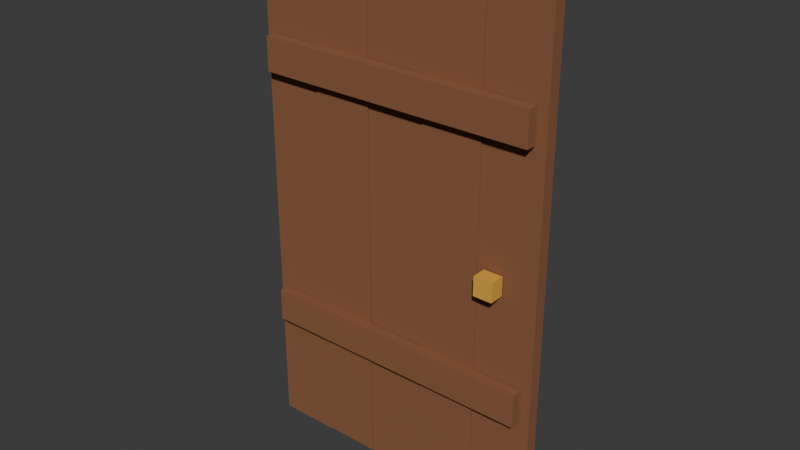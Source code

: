 # Source: door.blend  (saved by Blender 5.2.44; exported with 4.5.12 LTS)
import bpy
from mathutils import Matrix  # noqa: F401  (used for matrix-valued properties, if any)

bpy.ops.wm.read_factory_settings(use_empty=True)
scene = bpy.context.scene
scene.name = 'Scene'

# ---- collections
col_collection = bpy.data.collections.new('Collection'); scene.collection.children.link(col_collection)

# ---- materials (node trees are filled in below, after node groups)
mat_wood = bpy.data.materials.new('wood')
mat_wood.diffuse_color = (0.2542, 0.1022, 0.04374, 1.0)
mat_accent_gold = bpy.data.materials.new('accent_gold')
mat_accent_gold.diffuse_color = (0.7605, 0.3968, 0.04374, 1.0)

# ---- material node trees
mat_wood.use_nodes = True; mat_wood.node_tree.nodes.clear()
_N = mat_wood.node_tree.nodes; _L = mat_wood.node_tree.links
n0 = _N.new('ShaderNodeBsdfPrincipled'); n0.name = 'Principled BSDF'; n0.location = (-200, 100)
n0.inputs[0].default_value = (0.2542, 0.1022, 0.04374, 1.0)
n0.inputs[2].default_value = 1.0
n0.inputs[10].default_value = 0.005
n1 = _N.new('ShaderNodeOutputMaterial'); n1.name = 'Material Output'; n1.location = (200, 100)
_L.new(n0.outputs[0], n1.inputs[0])
n1.is_active_output = True
mat_accent_gold.use_nodes = True; mat_accent_gold.node_tree.nodes.clear()
_N = mat_accent_gold.node_tree.nodes; _L = mat_accent_gold.node_tree.links
n0 = _N.new('ShaderNodeBsdfPrincipled'); n0.name = 'Principled BSDF'; n0.location = (-200, 100)
n0.inputs[0].default_value = (0.7605, 0.3968, 0.04374, 1.0)
n0.inputs[2].default_value = 1.0
n0.inputs[10].default_value = 0.005
n1 = _N.new('ShaderNodeOutputMaterial'); n1.name = 'Material Output'; n1.location = (200, 100)
_L.new(n0.outputs[0], n1.inputs[0])
n1.is_active_output = True

# ---- world
world_world = bpy.data.worlds.new('World'); scene.world = world_world
world_world.use_nodes = True; world_world.node_tree.nodes.clear()
_N = world_world.node_tree.nodes; _L = world_world.node_tree.links
n0 = _N.new('ShaderNodeOutputWorld'); n0.name = 'World Output'; n0.location = (200, 100)
n1 = _N.new('ShaderNodeBackground'); n1.name = 'Background'; n1.location = (-200, 100)
n1.inputs[0].default_value = (0.05088, 0.05088, 0.05088, 1.0)
_L.new(n1.outputs[0], n0.inputs[0])
n0.is_active_output = True
world_world.color = (0.05088, 0.05088, 0.05088)
world_world.sun_shadow_jitter_overblur = 0.0

# ---- meshes
me_leaf = bpy.data.meshes.new('leaf')
me_leaf.from_pydata([(0.01, -0.022, 0.02), (0.262, -0.022, 0.02), (0.262, 0.03, 0.02), (0.01, 0.03, 0.02), (0.01, -0.022, 2.24), (0.262, -0.022, 2.24), (0.262, 0.03, 2.24), (0.01, 0.03, 2.24), (0.262, -0.03, 0.032), (0.514, -0.03, 0.032), (0.514, 0.022, 0.032), (0.262, 0.022, 0.032), (0.262, -0.03, 2.24), (0.514, -0.03, 2.24), (0.514, 0.022, 2.24), (0.262, 0.022, 2.24), (0.514, -0.022, 0.025), (0.766, -0.022, 0.025), (0.766, 0.03, 0.025), (0.514, 0.03, 0.025), (0.514, -0.022, 2.24), (0.766, -0.022, 2.24), (0.766, 0.03, 2.24), (0.514, 0.03, 2.24), (0.766, -0.03, 0.035), (1.018, -0.03, 0.035), (1.018, 0.022, 0.035), (0.766, 0.022, 0.035), (0.766, -0.03, 2.24), (1.018, -0.03, 2.24), (1.018, 0.022, 2.24), (0.766, 0.022, 2.24), (1.018, -0.022, 0.028), (1.27, -0.022, 0.028), (1.27, 0.03, 0.028), (1.018, 0.03, 0.028), (1.018, -0.022, 2.24), (1.27, -0.022, 2.24), (1.27, 0.03, 2.24), (1.018, 0.03, 2.24), (0.05, 0.03, 0.52), (1.23, 0.03, 0.52), (1.23, 0.072, 0.52), (0.05, 0.072, 0.52), (0.05, 0.03, 0.66), (1.23, 0.03, 0.66), (1.23, 0.072, 0.66), (0.05, 0.072, 0.66), (0.05, 0.03, 1.62), (1.23, 0.03, 1.62), (1.23, 0.072, 1.62), (0.05, 0.072, 1.62), (0.05, 0.03, 1.76), (1.23, 0.03, 1.76), (1.23, 0.072, 1.76), (0.05, 0.072, 1.76), (0.05, -0.072, 0.52), (1.23, -0.072, 0.52), (1.23, -0.03, 0.52), (0.05, -0.03, 0.52), (0.05, -0.072, 0.66), (1.23, -0.072, 0.66), (1.23, -0.03, 0.66), (0.05, -0.03, 0.66), (0.05, -0.072, 1.62), (1.23, -0.072, 1.62), (1.23, -0.03, 1.62), (0.05, -0.03, 1.62), (0.05, -0.072, 1.76), (1.23, -0.072, 1.76), (1.23, -0.03, 1.76), (0.05, -0.03, 1.76), (1.05, 0.03, 1.02), (1.13, 0.03, 1.02), (1.13, 0.092, 1.02), (1.05, 0.092, 1.02), (1.05, 0.03, 1.1), (1.13, 0.03, 1.1), (1.13, 0.092, 1.1), (1.05, 0.092, 1.1), (1.05, -0.092, 1.02), (1.13, -0.092, 1.02), (1.13, -0.03, 1.02), (1.05, -0.03, 1.02), (1.05, -0.092, 1.1), (1.13, -0.092, 1.1), (1.13, -0.03, 1.1), (1.05, -0.03, 1.1)], [], [(0, 3, 2, 1), (4, 5, 6, 7), (0, 1, 5, 4), (2, 3, 7, 6), (1, 2, 6, 5), (3, 0, 4, 7), (8, 11, 10, 9), (12, 13, 14, 15), (8, 9, 13, 12), (10, 11, 15, 14), (9, 10, 14, 13), (11, 8, 12, 15), (16, 19, 18, 17), (20, 21, 22, 23), (16, 17, 21, 20), (18, 19, 23, 22), (17, 18, 22, 21), (19, 16, 20, 23), (24, 27, 26, 25), (28, 29, 30, 31), (24, 25, 29, 28), (26, 27, 31, 30), (25, 26, 30, 29), (27, 24, 28, 31), (32, 35, 34, 33), (36, 37, 38, 39), (32, 33, 37, 36), (34, 35, 39, 38), (33, 34, 38, 37), (35, 32, 36, 39), (40, 43, 42, 41), (44, 45, 46, 47), (40, 41, 45, 44), (42, 43, 47, 46), (41, 42, 46, 45), (43, 40, 44, 47), (48, 51, 50, 49), (52, 53, 54, 55), (48, 49, 53, 52), (50, 51, 55, 54), (49, 50, 54, 53), (51, 48, 52, 55), (56, 59, 58, 57), (60, 61, 62, 63), (56, 57, 61, 60), (58, 59, 63, 62), (57, 58, 62, 61), (59, 56, 60, 63), (64, 67, 66, 65), (68, 69, 70, 71), (64, 65, 69, 68), (66, 67, 71, 70), (65, 66, 70, 69), (67, 64, 68, 71), (72, 75, 74, 73), (76, 77, 78, 79), (72, 73, 77, 76), (74, 75, 79, 78), (73, 74, 78, 77), (75, 72, 76, 79), (80, 83, 82, 81), (84, 85, 86, 87), (80, 81, 85, 84), (82, 83, 87, 86), (81, 82, 86, 85), (83, 80, 84, 87)])
me_leaf.polygons.foreach_set('material_index', [0, 0, 0, 0, 0, 0, 0, 0, 0, 0, 0, 0, 0, 0, 0, 0, 0, 0, 0, 0, 0, 0, 0, 0, 0, 0, 0, 0, 0, 0, 0, 0, 0, 0, 0, 0, 0, 0, 0, 0, 0, 0, 0, 0, 0, 0, 0, 0, 0, 0, 0, 0, 0, 0, 1, 1, 1, 1, 1, 1, 1, 1, 1, 1, 1, 1])
me_leaf.materials.append(mat_wood)
me_leaf.materials.append(mat_accent_gold)
me_leaf.update()

# ---- objects
ob_leaf = bpy.data.objects.new('leaf', me_leaf)

# ---- transforms, parenting, visibility, modifiers, constraints
ob_leaf.location = (0.0, 0.0, 0.0)

# ---- collection membership
col_collection.objects.link(ob_leaf)

# ---- scene / render settings (as saved in the file)
scene.frame_start = 1; scene.frame_end = 250; scene.frame_set(1)
scene.render.engine = 'BLENDER_EEVEE_NEXT'
scene.render.bake_bias = 0.0
scene.render.bake_samples = 0
scene.render.compositor_device = 'GPU'
scene.eevee.use_volume_custom_range = False
scene.eevee.fast_gi_thickness_near = 0.1
scene.eevee.fast_gi_thickness_far = 0.0
scene.eevee.ray_tracing_options.screen_trace_thickness = 0.1
bpy.context.view_layer.update()

# ---- added for rendering (the .blend has no active camera and no usable light): camera, sun
cam_auto = bpy.data.cameras.new('AutoCamera')
cam_auto.lens = 50.0
cam_auto.sensor_width = 36.0
cam_auto.clip_end = 1000.0
ob_auto_camera = bpy.data.objects.new('AutoCamera', cam_auto)
scene.collection.objects.link(ob_auto_camera)
ob_auto_camera.location = (3.0079, -2.84148, 3.02432)
ob_auto_camera.rotation_euler = (1.09748, -7.21219e-08, 0.694738)
scene.camera = ob_auto_camera
light_auto_sun = bpy.data.lights.new('AutoSun', 'SUN')
light_auto_sun.energy = 3.0
light_auto_sun.angle = 0.0523599
ob_auto_sun = bpy.data.objects.new('AutoSun', light_auto_sun)
scene.collection.objects.link(ob_auto_sun)
ob_auto_sun.rotation_euler = (0.872665, 0.174533, 0.523599)
bpy.context.view_layer.update()
